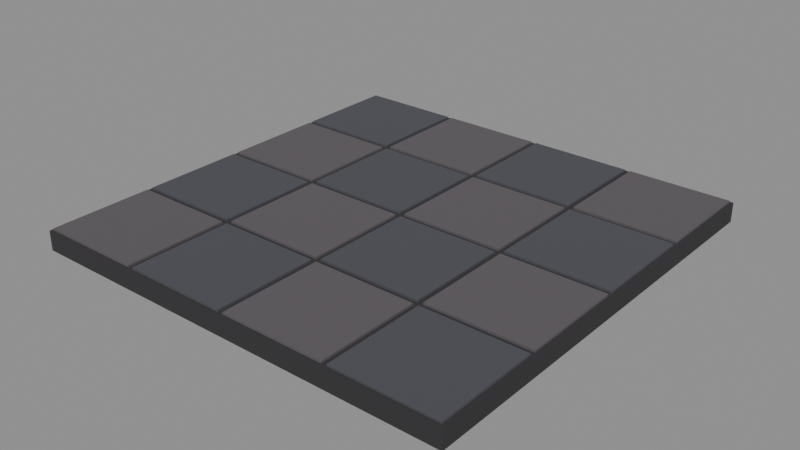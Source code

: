 # Source: Room_Floor.blend  (saved by Blender 5.3.31; exported with 4.5.12 LTS)
import bpy
from mathutils import Matrix  # noqa: F401  (used for matrix-valued properties, if any)

bpy.ops.wm.read_factory_settings(use_empty=True)
scene = bpy.context.scene
scene.name = 'Scene'

# ---- materials (node trees are filled in below, after node groups)
mat_m_mortar = bpy.data.materials.new('M_Mortar')
mat_m_mortar.diffuse_color = (0.0331, 0.03007, 0.0331, 1.0)
mat_m_floorstone = bpy.data.materials.new('M_FloorStone')
mat_m_floorstone.diffuse_color = (0.1065, 0.09463, 0.1065, 1.0)
mat_m_darkstone = bpy.data.materials.new('M_DarkStone')
mat_m_darkstone.diffuse_color = (0.07324, 0.07324, 0.08898, 1.0)

# ---- material node trees
mat_m_mortar.use_nodes = True; mat_m_mortar.node_tree.nodes.clear()
_N = mat_m_mortar.node_tree.nodes; _L = mat_m_mortar.node_tree.links
n0 = _N.new('ShaderNodeBsdfPrincipled'); n0.name = 'Principled BSDF'; n0.location = (-200, 100)
n0.inputs[0].default_value = (0.0331, 0.03007, 0.0331, 1.0)
n0.inputs[2].default_value = 0.85
n0.inputs[10].default_value = 0.005
n1 = _N.new('ShaderNodeOutputMaterial'); n1.name = 'Material Output'; n1.location = (200, 100)
_L.new(n0.outputs[0], n1.inputs[0])
n1.is_active_output = True
mat_m_floorstone.use_nodes = True; mat_m_floorstone.node_tree.nodes.clear()
_N = mat_m_floorstone.node_tree.nodes; _L = mat_m_floorstone.node_tree.links
n0 = _N.new('ShaderNodeBsdfPrincipled'); n0.name = 'Principled BSDF'; n0.location = (-200, 100)
n0.inputs[0].default_value = (0.1065, 0.09463, 0.1065, 1.0)
n0.inputs[2].default_value = 0.85
n0.inputs[10].default_value = 0.005
n1 = _N.new('ShaderNodeOutputMaterial'); n1.name = 'Material Output'; n1.location = (200, 100)
_L.new(n0.outputs[0], n1.inputs[0])
n1.is_active_output = True
mat_m_darkstone.use_nodes = True; mat_m_darkstone.node_tree.nodes.clear()
_N = mat_m_darkstone.node_tree.nodes; _L = mat_m_darkstone.node_tree.links
n0 = _N.new('ShaderNodeBsdfPrincipled'); n0.name = 'Principled BSDF'; n0.location = (-200, 100)
n0.inputs[0].default_value = (0.07324, 0.07324, 0.08898, 1.0)
n0.inputs[2].default_value = 0.85
n0.inputs[10].default_value = 0.005
n1 = _N.new('ShaderNodeOutputMaterial'); n1.name = 'Material Output'; n1.location = (200, 100)
_L.new(n0.outputs[0], n1.inputs[0])
n1.is_active_output = True

# ---- meshes
me_room_floor = bpy.data.meshes.new('Room_Floor')
me_room_floor.from_pydata([(-2.0, -2.0, -0.2), (-2.0, -2.0, -0.02), (-2.0, 2.0, -0.2), (-2.0, 2.0, -0.02), (2.0, -2.0, -0.2), (2.0, -2.0, -0.02), (2.0, 2.0, -0.2), (2.0, 2.0, -0.02), (-1.975, -1.975, -0.2), (-1.975, -1.975, 0.0), (-1.975, -1.025, -0.2), (-1.975, -1.025, 0.0), (-1.025, -1.975, -0.2), (-1.025, -1.975, 0.0), (-1.025, -1.025, -0.2), (-1.025, -1.025, 0.0), (-1.975, -0.975, -0.2), (-1.975, -0.975, 0.0), (-1.975, -0.025, -0.2), (-1.975, -0.025, 0.0), (-1.025, -0.975, -0.2), (-1.025, -0.975, 0.0), (-1.025, -0.025, -0.2), (-1.025, -0.025, 0.0), (-1.975, 0.025, -0.2), (-1.975, 0.025, 0.0), (-1.975, 0.975, -0.2), (-1.975, 0.975, 0.0), (-1.025, 0.025, -0.2), (-1.025, 0.025, 0.0), (-1.025, 0.975, -0.2), (-1.025, 0.975, 0.0), (-1.975, 1.025, -0.2), (-1.975, 1.025, 0.0), (-1.975, 1.975, -0.2), (-1.975, 1.975, 0.0), (-1.025, 1.025, -0.2), (-1.025, 1.025, 0.0), (-1.025, 1.975, -0.2), (-1.025, 1.975, 0.0), (-0.975, -1.975, -0.2), (-0.975, -1.975, 0.0), (-0.975, -1.025, -0.2), (-0.975, -1.025, 0.0), (-0.025, -1.975, -0.2), (-0.025, -1.975, 0.0), (-0.025, -1.025, -0.2), (-0.025, -1.025, 0.0), (-0.975, -0.975, -0.2), (-0.975, -0.975, 0.0), (-0.975, -0.025, -0.2), (-0.975, -0.025, 0.0), (-0.025, -0.975, -0.2), (-0.025, -0.975, 0.0), (-0.025, -0.025, -0.2), (-0.025, -0.025, 0.0), (-0.975, 0.025, -0.2), (-0.975, 0.025, 0.0), (-0.975, 0.975, -0.2), (-0.975, 0.975, 0.0), (-0.025, 0.025, -0.2), (-0.025, 0.025, 0.0), (-0.025, 0.975, -0.2), (-0.025, 0.975, 0.0), (-0.975, 1.025, -0.2), (-0.975, 1.025, 0.0), (-0.975, 1.975, -0.2), (-0.975, 1.975, 0.0), (-0.025, 1.025, -0.2), (-0.025, 1.025, 0.0), (-0.025, 1.975, -0.2), (-0.025, 1.975, 0.0), (0.025, -1.975, -0.2), (0.025, -1.975, 0.0), (0.025, -1.025, -0.2), (0.025, -1.025, 0.0), (0.975, -1.975, -0.2), (0.975, -1.975, 0.0), (0.975, -1.025, -0.2), (0.975, -1.025, 0.0), (0.025, -0.975, -0.2), (0.025, -0.975, 0.0), (0.025, -0.025, -0.2), (0.025, -0.025, 0.0), (0.975, -0.975, -0.2), (0.975, -0.975, 0.0), (0.975, -0.025, -0.2), (0.975, -0.025, 0.0), (0.025, 0.025, -0.2), (0.025, 0.025, 0.0), (0.025, 0.975, -0.2), (0.025, 0.975, 0.0), (0.975, 0.025, -0.2), (0.975, 0.025, 0.0), (0.975, 0.975, -0.2), (0.975, 0.975, 0.0), (0.025, 1.025, -0.2), (0.025, 1.025, 0.0), (0.025, 1.975, -0.2), (0.025, 1.975, 0.0), (0.975, 1.025, -0.2), (0.975, 1.025, 0.0), (0.975, 1.975, -0.2), (0.975, 1.975, 0.0), (1.025, -1.975, -0.2), (1.025, -1.975, 0.0), (1.025, -1.025, -0.2), (1.025, -1.025, 0.0), (1.975, -1.975, -0.2), (1.975, -1.975, 0.0), (1.975, -1.025, -0.2), (1.975, -1.025, 0.0), (1.025, -0.975, -0.2), (1.025, -0.975, 0.0), (1.025, -0.025, -0.2), (1.025, -0.025, 0.0), (1.975, -0.975, -0.2), (1.975, -0.975, 0.0), (1.975, -0.025, -0.2), (1.975, -0.025, 0.0), (1.025, 0.025, -0.2), (1.025, 0.025, 0.0), (1.025, 0.975, -0.2), (1.025, 0.975, 0.0), (1.975, 0.025, -0.2), (1.975, 0.025, 0.0), (1.975, 0.975, -0.2), (1.975, 0.975, 0.0), (1.025, 1.025, -0.2), (1.025, 1.025, 0.0), (1.025, 1.975, -0.2), (1.025, 1.975, 0.0), (1.975, 1.025, -0.2), (1.975, 1.025, 0.0), (1.975, 1.975, -0.2), (1.975, 1.975, 0.0)], [], [(0, 1, 3, 2), (2, 3, 7, 6), (6, 7, 5, 4), (4, 5, 1, 0), (2, 6, 4, 0), (7, 3, 1, 5), (8, 9, 11, 10), (10, 11, 15, 14), (14, 15, 13, 12), (12, 13, 9, 8), (10, 14, 12, 8), (15, 11, 9, 13), (16, 17, 19, 18), (18, 19, 23, 22), (22, 23, 21, 20), (20, 21, 17, 16), (18, 22, 20, 16), (23, 19, 17, 21), (24, 25, 27, 26), (26, 27, 31, 30), (30, 31, 29, 28), (28, 29, 25, 24), (26, 30, 28, 24), (31, 27, 25, 29), (32, 33, 35, 34), (34, 35, 39, 38), (38, 39, 37, 36), (36, 37, 33, 32), (34, 38, 36, 32), (39, 35, 33, 37), (40, 41, 43, 42), (42, 43, 47, 46), (46, 47, 45, 44), (44, 45, 41, 40), (42, 46, 44, 40), (47, 43, 41, 45), (48, 49, 51, 50), (50, 51, 55, 54), (54, 55, 53, 52), (52, 53, 49, 48), (50, 54, 52, 48), (55, 51, 49, 53), (56, 57, 59, 58), (58, 59, 63, 62), (62, 63, 61, 60), (60, 61, 57, 56), (58, 62, 60, 56), (63, 59, 57, 61), (64, 65, 67, 66), (66, 67, 71, 70), (70, 71, 69, 68), (68, 69, 65, 64), (66, 70, 68, 64), (71, 67, 65, 69), (72, 73, 75, 74), (74, 75, 79, 78), (78, 79, 77, 76), (76, 77, 73, 72), (74, 78, 76, 72), (79, 75, 73, 77), (80, 81, 83, 82), (82, 83, 87, 86), (86, 87, 85, 84), (84, 85, 81, 80), (82, 86, 84, 80), (87, 83, 81, 85), (88, 89, 91, 90), (90, 91, 95, 94), (94, 95, 93, 92), (92, 93, 89, 88), (90, 94, 92, 88), (95, 91, 89, 93), (96, 97, 99, 98), (98, 99, 103, 102), (102, 103, 101, 100), (100, 101, 97, 96), (98, 102, 100, 96), (103, 99, 97, 101), (104, 105, 107, 106), (106, 107, 111, 110), (110, 111, 109, 108), (108, 109, 105, 104), (106, 110, 108, 104), (111, 107, 105, 109), (112, 113, 115, 114), (114, 115, 119, 118), (118, 119, 117, 116), (116, 117, 113, 112), (114, 118, 116, 112), (119, 115, 113, 117), (120, 121, 123, 122), (122, 123, 127, 126), (126, 127, 125, 124), (124, 125, 121, 120), (122, 126, 124, 120), (127, 123, 121, 125), (128, 129, 131, 130), (130, 131, 135, 134), (134, 135, 133, 132), (132, 133, 129, 128), (130, 134, 132, 128), (135, 131, 129, 133)])
me_room_floor.polygons.foreach_set('material_index', [0, 0, 0, 0, 0, 0, 1, 1, 1, 1, 1, 1, 2, 2, 2, 2, 2, 2, 1, 1, 1, 1, 1, 1, 2, 2, 2, 2, 2, 2, 2, 2, 2, 2, 2, 2, 1, 1, 1, 1, 1, 1, 2, 2, 2, 2, 2, 2, 1, 1, 1, 1, 1, 1, 1, 1, 1, 1, 1, 1, 2, 2, 2, 2, 2, 2, 1, 1, 1, 1, 1, 1, 2, 2, 2, 2, 2, 2, 2, 2, 2, 2, 2, 2, 1, 1, 1, 1, 1, 1, 2, 2, 2, 2, 2, 2, 1, 1, 1, 1, 1, 1])
me_room_floor.materials.append(mat_m_mortar)
me_room_floor.materials.append(mat_m_floorstone)
me_room_floor.materials.append(mat_m_darkstone)
me_room_floor.update()

# ---- objects
ob_room_floor = bpy.data.objects.new('Room_Floor', me_room_floor)

# ---- transforms, parenting, visibility, modifiers, constraints
ob_room_floor.location = (0.0, 0.0, 0.0)

# ---- collection membership
scene.collection.objects.link(ob_room_floor)

# ---- scene / render settings (as saved in the file)
scene.frame_start = 1; scene.frame_end = 250; scene.frame_set(1)
scene.render.engine = 'BLENDER_EEVEE_NEXT'
scene.render.bake_bias = 0.0
scene.render.bake_samples = 0
scene.render.compositor_device = 'GPU'
scene.eevee.use_volume_custom_range = False
scene.eevee.fast_gi_thickness_near = 0.1
scene.eevee.fast_gi_thickness_far = 0.0
scene.eevee.ray_tracing_options.screen_trace_thickness = 0.1
bpy.context.view_layer.update()

# ---- added for rendering (the .blend has no active camera and no usable light): camera, sun + grey world if the file has none
cam_auto = bpy.data.cameras.new('AutoCamera')
cam_auto.lens = 50.0
cam_auto.sensor_width = 36.0
cam_auto.clip_end = 1000.0
ob_auto_camera = bpy.data.objects.new('AutoCamera', cam_auto)
scene.collection.objects.link(ob_auto_camera)
ob_auto_camera.location = (5.23713, -6.28456, 4.0897)
ob_auto_camera.rotation_euler = (1.09748, -7.21219e-08, 0.694738)
scene.camera = ob_auto_camera
light_auto_sun = bpy.data.lights.new('AutoSun', 'SUN')
light_auto_sun.energy = 3.0
light_auto_sun.angle = 0.0523599
ob_auto_sun = bpy.data.objects.new('AutoSun', light_auto_sun)
scene.collection.objects.link(ob_auto_sun)
ob_auto_sun.rotation_euler = (0.872665, 0.174533, 0.523599)
if scene.world is None:
    world_auto = bpy.data.worlds.new('AutoWorld')
    world_auto.color = (0.3, 0.3, 0.3)
    scene.world = world_auto
bpy.context.view_layer.update()

